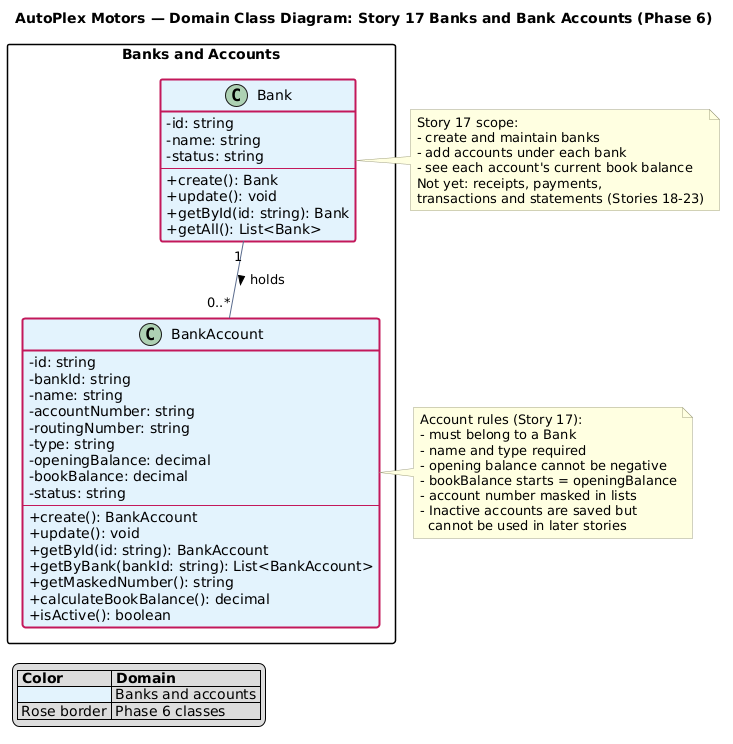

The diagram above was rendered by PlantUML. Its source (embedded in the PNG):
@startuml
title AutoPlex Motors — Domain Class Diagram: Story 17 Banks and Bank Accounts (Phase 6)

skinparam classAttributeIconSize 0
skinparam shadowing false
skinparam defaultFontName Arial
skinparam packageStyle rectangle
skinparam ArrowColor #5A6B8C
skinparam class {
  BorderColor #C2185B
  BorderThickness 2
}
skinparam note {
  BackgroundColor #FFFFE0
  BorderColor #A0A080
}

package "Banks and Accounts" {

  class Bank #E3F2FD {
    -id: string
    -name: string
    -status: string
    --
    +create(): Bank
    +update(): void
    +getById(id: string): Bank
    +getAll(): List<Bank>
  }

  class BankAccount #E3F2FD {
    -id: string
    -bankId: string
    -name: string
    -accountNumber: string
    -routingNumber: string
    -type: string
    -openingBalance: decimal
    -bookBalance: decimal
    -status: string
    --
    +create(): BankAccount
    +update(): void
    +getById(id: string): BankAccount
    +getByBank(bankId: string): List<BankAccount>
    +getMaskedNumber(): string
    +calculateBookBalance(): decimal
    +isActive(): boolean
  }
}

Bank "1" -- "0..*" BankAccount : holds >

note right of BankAccount
  Account rules (Story 17):
  - must belong to a Bank
  - name and type required
  - opening balance cannot be negative
  - bookBalance starts = openingBalance
  - account number masked in lists
  - Inactive accounts are saved but
    cannot be used in later stories
end note

note left of Bank
  Story 17 scope:
  - create and maintain banks
  - add accounts under each bank
  - see each account's current book balance
  Not yet: receipts, payments,
  transactions and statements (Stories 18-23)
end note

legend left
  |= Color |= Domain |
  |<#E3F2FD>| Banks and accounts |
  | Rose border | Phase 6 classes |
endlegend
@enduml